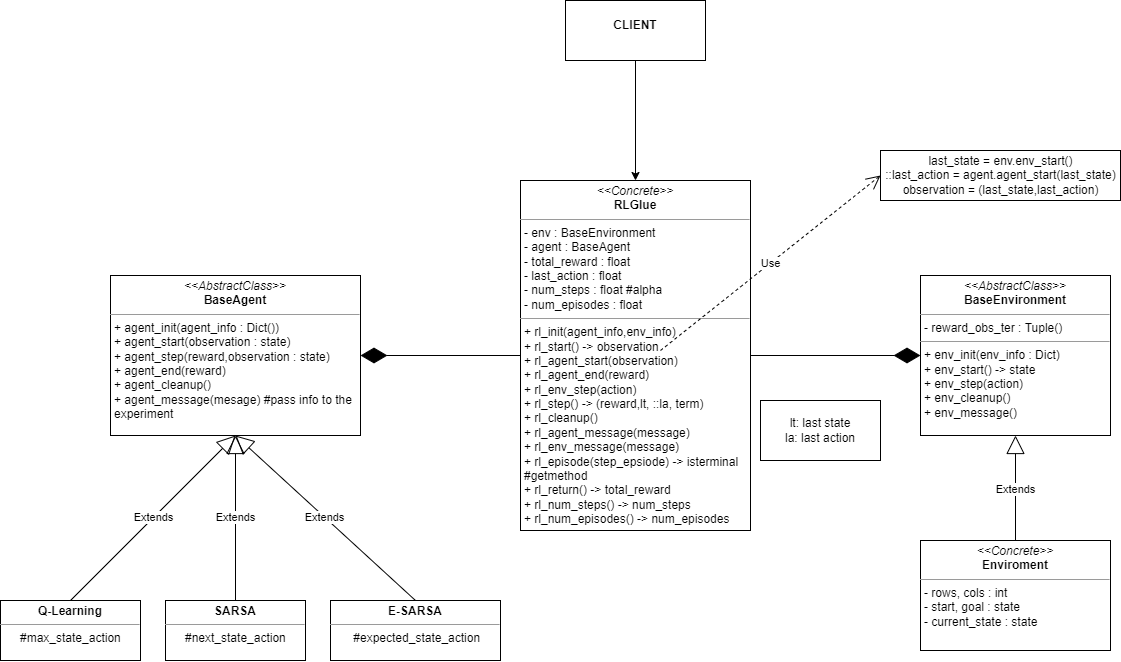

The diagram above was exported from draw.io. Its source (the exported page's mxGraphModel, read from the mxfile embedded in the PNG):
<mxGraphModel dx="2047" dy="1509" grid="1" gridSize="10" guides="1" tooltips="1" connect="1" arrows="1" fold="1" page="1" pageScale="1" pageWidth="827" pageHeight="1169" math="0" shadow="0">
  <root>
    <mxCell id="0" />
    <mxCell id="1" parent="0" />
    <mxCell id="B7jHOYOKqv-erSXdU5XN-5" value="&lt;p style=&quot;margin: 0px ; margin-top: 4px ; text-align: center&quot;&gt;&lt;i&gt;&amp;lt;&amp;lt;AbstractClass&amp;gt;&amp;gt;&lt;/i&gt;&lt;br&gt;&lt;b&gt;BaseEnvironment&lt;/b&gt;&lt;/p&gt;&lt;hr size=&quot;1&quot;&gt;&lt;p style=&quot;margin: 0px ; margin-left: 4px&quot;&gt;- reward_obs_ter : Tuple()&lt;/p&gt;&lt;hr size=&quot;1&quot;&gt;&lt;p style=&quot;margin: 0px ; margin-left: 4px&quot;&gt;+ env_init(env_info : Dict)&lt;/p&gt;&lt;p style=&quot;margin: 0px ; margin-left: 4px&quot;&gt;+ env_start() -&amp;gt; state&amp;nbsp;&lt;/p&gt;&lt;p style=&quot;margin: 0px ; margin-left: 4px&quot;&gt;+ env_step(action)&lt;/p&gt;&lt;p style=&quot;margin: 0px ; margin-left: 4px&quot;&gt;+ env_cleanup()&lt;/p&gt;&lt;p style=&quot;margin: 0px ; margin-left: 4px&quot;&gt;+ env_message()&lt;/p&gt;" style="verticalAlign=top;align=left;overflow=fill;fontSize=12;fontFamily=Helvetica;html=1;" vertex="1" parent="1">
      <mxGeometry x="790" y="485" width="190" height="160" as="geometry" />
    </mxCell>
    <mxCell id="B7jHOYOKqv-erSXdU5XN-6" value="&lt;p style=&quot;margin: 0px ; margin-top: 4px ; text-align: center&quot;&gt;&lt;i&gt;&amp;lt;&amp;lt;AbstractClass&amp;gt;&amp;gt;&lt;/i&gt;&lt;br&gt;&lt;b&gt;BaseAgent&lt;/b&gt;&lt;/p&gt;&lt;hr size=&quot;1&quot;&gt;&lt;p style=&quot;margin: 0px ; margin-left: 4px&quot;&gt;+ agent_init(agent_info : Dict())&lt;/p&gt;&lt;p style=&quot;margin: 0px ; margin-left: 4px&quot;&gt;+ agent_start(observation : state)&lt;/p&gt;&lt;p style=&quot;margin: 0px ; margin-left: 4px&quot;&gt;+ agent_step(reward,observation : state)&lt;/p&gt;&lt;p style=&quot;margin: 0px ; margin-left: 4px&quot;&gt;+ agent_end(reward)&lt;/p&gt;&lt;p style=&quot;margin: 0px ; margin-left: 4px&quot;&gt;+ agent_cleanup()&lt;/p&gt;&lt;p style=&quot;margin: 0px ; margin-left: 4px&quot;&gt;+ agent_message(mesage) #pass info to the&lt;/p&gt;&lt;p style=&quot;margin: 0px ; margin-left: 4px&quot;&gt;experiment&lt;/p&gt;" style="verticalAlign=top;align=left;overflow=fill;fontSize=12;fontFamily=Helvetica;html=1;" vertex="1" parent="1">
      <mxGeometry x="-20" y="485" width="250" height="160" as="geometry" />
    </mxCell>
    <mxCell id="B7jHOYOKqv-erSXdU5XN-7" value="&lt;p style=&quot;margin: 0px ; margin-top: 4px ; text-align: center&quot;&gt;&lt;i&gt;&amp;lt;&amp;lt;Concrete&amp;gt;&amp;gt;&lt;/i&gt;&lt;br&gt;&lt;b&gt;RLGlue&lt;/b&gt;&lt;/p&gt;&lt;hr size=&quot;1&quot;&gt;&lt;p style=&quot;margin: 0px ; margin-left: 4px&quot;&gt;- env : BaseEnvironment&lt;/p&gt;&lt;p style=&quot;margin: 0px ; margin-left: 4px&quot;&gt;- agent : BaseAgent&lt;/p&gt;&lt;p style=&quot;margin: 0px ; margin-left: 4px&quot;&gt;- total_reward : float&lt;/p&gt;&lt;p style=&quot;margin: 0px ; margin-left: 4px&quot;&gt;- last_action : float&lt;/p&gt;&lt;p style=&quot;margin: 0px ; margin-left: 4px&quot;&gt;- num_steps : float #alpha&lt;/p&gt;&lt;p style=&quot;margin: 0px ; margin-left: 4px&quot;&gt;- num_episodes : float&amp;nbsp;&lt;/p&gt;&lt;hr size=&quot;1&quot;&gt;&lt;p style=&quot;margin: 0px ; margin-left: 4px&quot;&gt;+ rl_init(agent_info,env_info)&lt;/p&gt;&lt;p style=&quot;margin: 0px ; margin-left: 4px&quot;&gt;+ rl_start() -&amp;gt; observation&lt;/p&gt;&lt;p style=&quot;margin: 0px ; margin-left: 4px&quot;&gt;+ rl_agent_start(observation)&lt;/p&gt;&lt;p style=&quot;margin: 0px ; margin-left: 4px&quot;&gt;+ rl_agent_end(reward)&lt;/p&gt;&lt;p style=&quot;margin: 0px ; margin-left: 4px&quot;&gt;+ rl_env_step(action)&lt;/p&gt;&lt;p style=&quot;margin: 0px ; margin-left: 4px&quot;&gt;+ rl_step() -&amp;gt; (reward,lt, ::la, term)&lt;/p&gt;&lt;p style=&quot;margin: 0px ; margin-left: 4px&quot;&gt;+ rl_cleanup()&lt;/p&gt;&lt;p style=&quot;margin: 0px ; margin-left: 4px&quot;&gt;+ rl_agent_message(message)&lt;/p&gt;&lt;p style=&quot;margin: 0px ; margin-left: 4px&quot;&gt;+ rl_env_message(message)&lt;/p&gt;&lt;p style=&quot;margin: 0px ; margin-left: 4px&quot;&gt;+ rl_episode(step_epsiode) -&amp;gt; isterminal&lt;/p&gt;&lt;p style=&quot;margin: 0px ; margin-left: 4px&quot;&gt;#getmethod&lt;/p&gt;&lt;p style=&quot;margin: 0px ; margin-left: 4px&quot;&gt;+ rl_return() -&amp;gt; total_reward&lt;/p&gt;&lt;p style=&quot;margin: 0px ; margin-left: 4px&quot;&gt;+ rl_num_steps() -&amp;gt; num_steps&lt;/p&gt;&lt;p style=&quot;margin: 0px ; margin-left: 4px&quot;&gt;+ rl_num_episodes() -&amp;gt; num_episodes&lt;/p&gt;" style="verticalAlign=top;align=left;overflow=fill;fontSize=12;fontFamily=Helvetica;html=1;" vertex="1" parent="1">
      <mxGeometry x="390" y="390" width="230" height="350" as="geometry" />
    </mxCell>
    <mxCell id="B7jHOYOKqv-erSXdU5XN-10" value="" style="endArrow=diamondThin;endFill=1;endSize=24;html=1;rounded=0;exitX=0;exitY=0.5;exitDx=0;exitDy=0;entryX=1;entryY=0.5;entryDx=0;entryDy=0;" edge="1" parent="1" source="B7jHOYOKqv-erSXdU5XN-7" target="B7jHOYOKqv-erSXdU5XN-6">
      <mxGeometry width="160" relative="1" as="geometry">
        <mxPoint x="400" y="660" as="sourcePoint" />
        <mxPoint x="300" y="820" as="targetPoint" />
      </mxGeometry>
    </mxCell>
    <mxCell id="B7jHOYOKqv-erSXdU5XN-13" value="" style="endArrow=diamondThin;endFill=1;endSize=24;html=1;rounded=0;exitX=1;exitY=0.5;exitDx=0;exitDy=0;entryX=0;entryY=0.5;entryDx=0;entryDy=0;" edge="1" parent="1" source="B7jHOYOKqv-erSXdU5XN-7" target="B7jHOYOKqv-erSXdU5XN-5">
      <mxGeometry width="160" relative="1" as="geometry">
        <mxPoint x="729.9999999999998" y="830" as="sourcePoint" />
        <mxPoint x="590.0000000000002" y="832.5" as="targetPoint" />
      </mxGeometry>
    </mxCell>
    <mxCell id="B7jHOYOKqv-erSXdU5XN-16" value="Use" style="endArrow=open;endSize=12;dashed=1;html=1;rounded=0;entryX=0;entryY=0.5;entryDx=0;entryDy=0;" edge="1" parent="1" target="B7jHOYOKqv-erSXdU5XN-17">
      <mxGeometry width="160" relative="1" as="geometry">
        <mxPoint x="530" y="560" as="sourcePoint" />
        <mxPoint x="650" y="440" as="targetPoint" />
      </mxGeometry>
    </mxCell>
    <mxCell id="B7jHOYOKqv-erSXdU5XN-17" value="last_state = env.env_start()&lt;br&gt;::last_action = agent.agent_start(last_state)&lt;br&gt;observation = (last_state,last_action)" style="html=1;" vertex="1" parent="1">
      <mxGeometry x="750" y="360" width="240" height="50" as="geometry" />
    </mxCell>
    <mxCell id="B7jHOYOKqv-erSXdU5XN-18" value="lt: last state&lt;br&gt;la: last action" style="rounded=0;whiteSpace=wrap;html=1;" vertex="1" parent="1">
      <mxGeometry x="630" y="610" width="120" height="60" as="geometry" />
    </mxCell>
    <mxCell id="B7jHOYOKqv-erSXdU5XN-19" value="&lt;p style=&quot;margin: 0px ; margin-top: 4px ; text-align: center&quot;&gt;&lt;i&gt;&amp;lt;&amp;lt;Concrete&amp;gt;&amp;gt;&lt;/i&gt;&lt;br&gt;&lt;b&gt;Enviroment&lt;/b&gt;&lt;/p&gt;&lt;hr size=&quot;1&quot;&gt;&lt;p style=&quot;margin: 0px ; margin-left: 4px&quot;&gt;- rows, cols : int&lt;/p&gt;&lt;p style=&quot;margin: 0px ; margin-left: 4px&quot;&gt;- start, goal : state&lt;/p&gt;&lt;p style=&quot;margin: 0px ; margin-left: 4px&quot;&gt;- current_state : state&lt;/p&gt;&lt;p style=&quot;margin: 0px ; margin-left: 4px&quot;&gt;&lt;br&gt;&lt;/p&gt;" style="verticalAlign=top;align=left;overflow=fill;fontSize=12;fontFamily=Helvetica;html=1;" vertex="1" parent="1">
      <mxGeometry x="790" y="750" width="190" height="110" as="geometry" />
    </mxCell>
    <mxCell id="B7jHOYOKqv-erSXdU5XN-20" value="Extends" style="endArrow=block;endSize=16;endFill=0;html=1;rounded=0;exitX=0.5;exitY=0;exitDx=0;exitDy=0;entryX=0.5;entryY=1;entryDx=0;entryDy=0;" edge="1" parent="1" source="B7jHOYOKqv-erSXdU5XN-19" target="B7jHOYOKqv-erSXdU5XN-5">
      <mxGeometry width="160" relative="1" as="geometry">
        <mxPoint x="710" y="700" as="sourcePoint" />
        <mxPoint x="870" y="700" as="targetPoint" />
      </mxGeometry>
    </mxCell>
    <mxCell id="B7jHOYOKqv-erSXdU5XN-22" value="&lt;p style=&quot;margin: 0px ; margin-top: 4px ; text-align: center&quot;&gt;&lt;b&gt;Q-Learning&lt;/b&gt;&lt;/p&gt;&lt;hr size=&quot;1&quot;&gt;&lt;div style=&quot;height: 2px&quot;&gt;&amp;nbsp; &amp;nbsp; &amp;nbsp; #max_state_action&lt;/div&gt;" style="verticalAlign=top;align=left;overflow=fill;fontSize=12;fontFamily=Helvetica;html=1;" vertex="1" parent="1">
      <mxGeometry x="-130" y="810" width="140" height="60" as="geometry" />
    </mxCell>
    <mxCell id="B7jHOYOKqv-erSXdU5XN-23" value="&lt;p style=&quot;margin: 0px ; margin-top: 4px ; text-align: center&quot;&gt;&lt;b&gt;SARSA&lt;/b&gt;&lt;/p&gt;&lt;hr size=&quot;1&quot;&gt;&lt;div style=&quot;height: 2px&quot;&gt;&amp;nbsp; &amp;nbsp; &amp;nbsp; #next_state_action&lt;/div&gt;" style="verticalAlign=top;align=left;overflow=fill;fontSize=12;fontFamily=Helvetica;html=1;" vertex="1" parent="1">
      <mxGeometry x="35" y="810" width="140" height="60" as="geometry" />
    </mxCell>
    <mxCell id="B7jHOYOKqv-erSXdU5XN-24" value="&lt;p style=&quot;margin: 0px ; margin-top: 4px ; text-align: center&quot;&gt;&lt;b&gt;E-SARSA&lt;/b&gt;&lt;/p&gt;&lt;hr size=&quot;1&quot;&gt;&lt;div style=&quot;height: 2px&quot;&gt;&amp;nbsp; &amp;nbsp; &amp;nbsp; &amp;nbsp;#expected_state_action&lt;/div&gt;" style="verticalAlign=top;align=left;overflow=fill;fontSize=12;fontFamily=Helvetica;html=1;" vertex="1" parent="1">
      <mxGeometry x="200" y="810" width="170" height="60" as="geometry" />
    </mxCell>
    <mxCell id="B7jHOYOKqv-erSXdU5XN-25" value="Extends" style="endArrow=block;endSize=16;endFill=0;html=1;rounded=0;exitX=0.5;exitY=0;exitDx=0;exitDy=0;entryX=0.5;entryY=1;entryDx=0;entryDy=0;" edge="1" parent="1" source="B7jHOYOKqv-erSXdU5XN-22" target="B7jHOYOKqv-erSXdU5XN-6">
      <mxGeometry width="160" relative="1" as="geometry">
        <mxPoint x="-90" y="790" as="sourcePoint" />
        <mxPoint x="70" y="790" as="targetPoint" />
      </mxGeometry>
    </mxCell>
    <mxCell id="B7jHOYOKqv-erSXdU5XN-26" value="Extends" style="endArrow=block;endSize=16;endFill=0;html=1;rounded=0;exitX=0.5;exitY=0;exitDx=0;exitDy=0;entryX=0.5;entryY=1;entryDx=0;entryDy=0;" edge="1" parent="1" source="B7jHOYOKqv-erSXdU5XN-23" target="B7jHOYOKqv-erSXdU5XN-6">
      <mxGeometry width="160" relative="1" as="geometry">
        <mxPoint x="110" y="790" as="sourcePoint" />
        <mxPoint x="270" y="790" as="targetPoint" />
      </mxGeometry>
    </mxCell>
    <mxCell id="B7jHOYOKqv-erSXdU5XN-27" value="Extends" style="endArrow=block;endSize=16;endFill=0;html=1;rounded=0;exitX=0.5;exitY=0;exitDx=0;exitDy=0;entryX=0.5;entryY=1;entryDx=0;entryDy=0;" edge="1" parent="1" source="B7jHOYOKqv-erSXdU5XN-24" target="B7jHOYOKqv-erSXdU5XN-6">
      <mxGeometry width="160" relative="1" as="geometry">
        <mxPoint x="115" y="820" as="sourcePoint" />
        <mxPoint x="115" y="655" as="targetPoint" />
      </mxGeometry>
    </mxCell>
    <mxCell id="B7jHOYOKqv-erSXdU5XN-28" value="&lt;p style=&quot;margin: 0px ; margin-top: 4px ; text-align: center&quot;&gt;&lt;br&gt;&lt;b&gt;CLIENT&lt;/b&gt;&lt;/p&gt;" style="verticalAlign=top;align=left;overflow=fill;fontSize=12;fontFamily=Helvetica;html=1;" vertex="1" parent="1">
      <mxGeometry x="435" y="210" width="140" height="60" as="geometry" />
    </mxCell>
    <mxCell id="B7jHOYOKqv-erSXdU5XN-29" value="" style="endArrow=classic;html=1;rounded=0;exitX=0.5;exitY=1;exitDx=0;exitDy=0;entryX=0.5;entryY=0;entryDx=0;entryDy=0;" edge="1" parent="1" source="B7jHOYOKqv-erSXdU5XN-28" target="B7jHOYOKqv-erSXdU5XN-7">
      <mxGeometry width="50" height="50" relative="1" as="geometry">
        <mxPoint x="500" y="550" as="sourcePoint" />
        <mxPoint x="550" y="500" as="targetPoint" />
      </mxGeometry>
    </mxCell>
  </root>
</mxGraphModel>